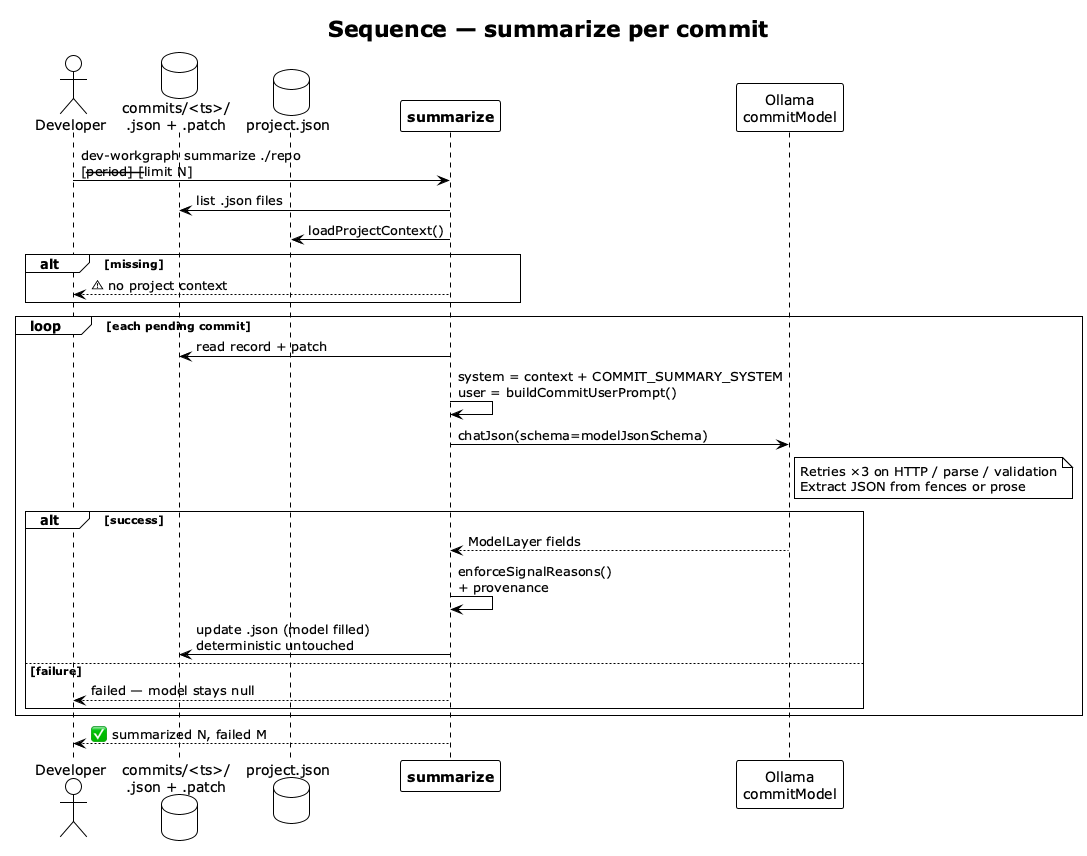

The diagram above was rendered by PlantUML. Its source (embedded in the PNG):
@startuml summarize-sequence
!theme plain
skinparam shadowing false

title Sequence — **summarize** per commit

actor "Developer" as DEV
database "commits/<ts>/\n.json + .patch" as DISK
database "project.json" as PJ
participant "**summarize**" as SUM
participant "Ollama\ncommitModel" as LLM

DEV -> SUM : dev-workgraph summarize ./repo\n[--period] [--limit N]

SUM -> DISK : list .json files
SUM -> PJ : loadProjectContext()
alt missing
  SUM --> DEV : ⚠ no project context
end

loop each pending commit
  SUM -> DISK : read record + patch
  SUM -> SUM : system = context + COMMIT_SUMMARY_SYSTEM\nuser = buildCommitUserPrompt()

  SUM -> LLM : chatJson(schema=modelJsonSchema)
  note right of LLM
    Retries ×3 on HTTP / parse / validation
    Extract JSON from fences or prose
  end note

  alt success
    LLM --> SUM : ModelLayer fields
    SUM -> SUM : enforceSignalReasons()\n+ provenance
    SUM -> DISK : update .json (model filled)\ndeterministic untouched
  else failure
    SUM --> DEV : failed — model stays null
  end
end

SUM --> DEV : ✅ summarized N, failed M

@enduml